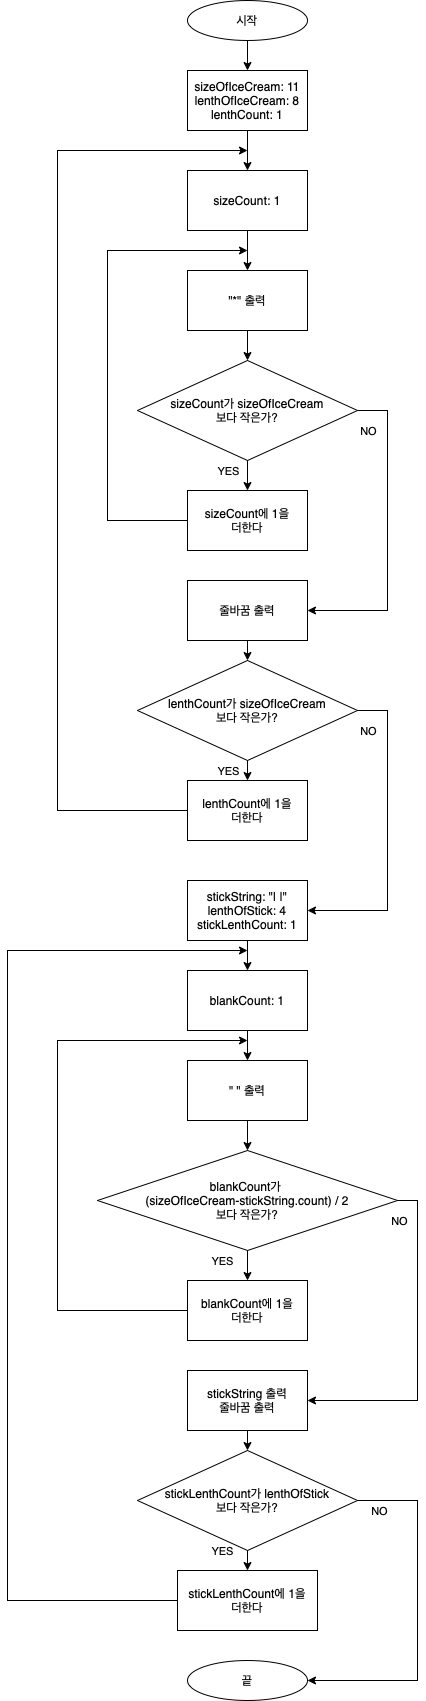

The diagram above was exported from draw.io. Its source (the exported page's mxGraphModel, read from the mxfile embedded in the PNG):
<mxGraphModel dx="830" dy="561" grid="1" gridSize="10" guides="1" tooltips="1" connect="1" arrows="1" fold="1" page="1" pageScale="1" pageWidth="827" pageHeight="1169" math="0" shadow="0">
  <root>
    <mxCell id="WIyWlLk6GJQsqaUBKTNV-0" />
    <mxCell id="WIyWlLk6GJQsqaUBKTNV-1" parent="WIyWlLk6GJQsqaUBKTNV-0" />
    <mxCell id="x8sSBA6i7VlkJJeCgBDN-0" value="시작" style="ellipse;whiteSpace=wrap;html=1;" parent="WIyWlLk6GJQsqaUBKTNV-1" vertex="1">
      <mxGeometry x="350" y="90" width="120" height="40" as="geometry" />
    </mxCell>
    <mxCell id="x8sSBA6i7VlkJJeCgBDN-1" value="sizeOfIceCream: 11&lt;br&gt;lenthOfIceCream: 8&lt;br&gt;lenthCount: 1" style="rounded=0;whiteSpace=wrap;html=1;" parent="WIyWlLk6GJQsqaUBKTNV-1" vertex="1">
      <mxGeometry x="350" y="160" width="120" height="60" as="geometry" />
    </mxCell>
    <mxCell id="x8sSBA6i7VlkJJeCgBDN-8" style="edgeStyle=orthogonalEdgeStyle;rounded=0;orthogonalLoop=1;jettySize=auto;html=1;exitX=0.5;exitY=1;exitDx=0;exitDy=0;entryX=0.5;entryY=0;entryDx=0;entryDy=0;" parent="WIyWlLk6GJQsqaUBKTNV-1" source="x8sSBA6i7VlkJJeCgBDN-2" target="x8sSBA6i7VlkJJeCgBDN-4" edge="1">
      <mxGeometry relative="1" as="geometry" />
    </mxCell>
    <mxCell id="x8sSBA6i7VlkJJeCgBDN-2" value="&quot;*&quot; 출력" style="rounded=0;whiteSpace=wrap;html=1;" parent="WIyWlLk6GJQsqaUBKTNV-1" vertex="1">
      <mxGeometry x="350" y="360" width="120" height="60" as="geometry" />
    </mxCell>
    <mxCell id="x8sSBA6i7VlkJJeCgBDN-3" value="sizeCount에 1을 &lt;br&gt;더한다" style="rounded=0;whiteSpace=wrap;html=1;" parent="WIyWlLk6GJQsqaUBKTNV-1" vertex="1">
      <mxGeometry x="350" y="580" width="120" height="60" as="geometry" />
    </mxCell>
    <mxCell id="x8sSBA6i7VlkJJeCgBDN-12" style="edgeStyle=orthogonalEdgeStyle;rounded=0;orthogonalLoop=1;jettySize=auto;html=1;exitX=0.5;exitY=1;exitDx=0;exitDy=0;entryX=0.5;entryY=0;entryDx=0;entryDy=0;" parent="WIyWlLk6GJQsqaUBKTNV-1" source="x8sSBA6i7VlkJJeCgBDN-4" target="x8sSBA6i7VlkJJeCgBDN-3" edge="1">
      <mxGeometry relative="1" as="geometry" />
    </mxCell>
    <mxCell id="x8sSBA6i7VlkJJeCgBDN-27" style="edgeStyle=orthogonalEdgeStyle;rounded=0;orthogonalLoop=1;jettySize=auto;html=1;exitX=1;exitY=0.5;exitDx=0;exitDy=0;entryX=1;entryY=0.5;entryDx=0;entryDy=0;" parent="WIyWlLk6GJQsqaUBKTNV-1" source="x8sSBA6i7VlkJJeCgBDN-4" target="x8sSBA6i7VlkJJeCgBDN-17" edge="1">
      <mxGeometry relative="1" as="geometry">
        <Array as="points">
          <mxPoint x="550" y="500" />
          <mxPoint x="550" y="700" />
        </Array>
      </mxGeometry>
    </mxCell>
    <mxCell id="x8sSBA6i7VlkJJeCgBDN-4" value="sizeCount가 sizeOfIceCream&lt;br&gt;보다 작은가?" style="rhombus;whiteSpace=wrap;html=1;" parent="WIyWlLk6GJQsqaUBKTNV-1" vertex="1">
      <mxGeometry x="300" y="450" width="220" height="100" as="geometry" />
    </mxCell>
    <mxCell id="x8sSBA6i7VlkJJeCgBDN-5" value="" style="endArrow=classic;html=1;rounded=0;entryX=0.5;entryY=0;entryDx=0;entryDy=0;exitX=0.5;exitY=1;exitDx=0;exitDy=0;" parent="WIyWlLk6GJQsqaUBKTNV-1" source="x8sSBA6i7VlkJJeCgBDN-0" target="x8sSBA6i7VlkJJeCgBDN-1" edge="1">
      <mxGeometry width="50" height="50" relative="1" as="geometry">
        <mxPoint x="390" y="200" as="sourcePoint" />
        <mxPoint x="440" y="150" as="targetPoint" />
      </mxGeometry>
    </mxCell>
    <mxCell id="x8sSBA6i7VlkJJeCgBDN-10" value="" style="edgeStyle=elbowEdgeStyle;elbow=horizontal;endArrow=classic;html=1;rounded=0;exitX=0;exitY=0.5;exitDx=0;exitDy=0;" parent="WIyWlLk6GJQsqaUBKTNV-1" source="x8sSBA6i7VlkJJeCgBDN-3" edge="1">
      <mxGeometry width="50" height="50" relative="1" as="geometry">
        <mxPoint x="300" y="320" as="sourcePoint" />
        <mxPoint x="410" y="340" as="targetPoint" />
        <Array as="points">
          <mxPoint x="270" y="240" />
        </Array>
      </mxGeometry>
    </mxCell>
    <mxCell id="x8sSBA6i7VlkJJeCgBDN-25" value="YES" style="edgeLabel;html=1;align=center;verticalAlign=middle;resizable=0;points=[];" parent="x8sSBA6i7VlkJJeCgBDN-10" vertex="1" connectable="0">
      <mxGeometry x="0.8729" y="2" relative="1" as="geometry">
        <mxPoint x="11" y="222" as="offset" />
      </mxGeometry>
    </mxCell>
    <mxCell id="x8sSBA6i7VlkJJeCgBDN-26" value="NO" style="edgeLabel;html=1;align=center;verticalAlign=middle;resizable=0;points=[];" parent="x8sSBA6i7VlkJJeCgBDN-10" vertex="1" connectable="0">
      <mxGeometry x="0.8729" y="2" relative="1" as="geometry">
        <mxPoint x="151" y="182" as="offset" />
      </mxGeometry>
    </mxCell>
    <mxCell id="x8sSBA6i7VlkJJeCgBDN-30" value="YES" style="edgeLabel;html=1;align=center;verticalAlign=middle;resizable=0;points=[];" parent="x8sSBA6i7VlkJJeCgBDN-10" vertex="1" connectable="0">
      <mxGeometry x="0.8729" y="2" relative="1" as="geometry">
        <mxPoint x="11" y="522" as="offset" />
      </mxGeometry>
    </mxCell>
    <mxCell id="x8sSBA6i7VlkJJeCgBDN-31" value="NO" style="edgeLabel;html=1;align=center;verticalAlign=middle;resizable=0;points=[];" parent="x8sSBA6i7VlkJJeCgBDN-10" vertex="1" connectable="0">
      <mxGeometry x="0.8729" y="2" relative="1" as="geometry">
        <mxPoint x="151" y="482" as="offset" />
      </mxGeometry>
    </mxCell>
    <mxCell id="x8sSBA6i7VlkJJeCgBDN-29" style="edgeStyle=orthogonalEdgeStyle;rounded=0;orthogonalLoop=1;jettySize=auto;html=1;exitX=0.5;exitY=1;exitDx=0;exitDy=0;entryX=0.5;entryY=0;entryDx=0;entryDy=0;" parent="WIyWlLk6GJQsqaUBKTNV-1" source="x8sSBA6i7VlkJJeCgBDN-16" target="x8sSBA6i7VlkJJeCgBDN-28" edge="1">
      <mxGeometry relative="1" as="geometry" />
    </mxCell>
    <mxCell id="x8sSBA6i7VlkJJeCgBDN-37" style="edgeStyle=orthogonalEdgeStyle;rounded=0;orthogonalLoop=1;jettySize=auto;html=1;exitX=1;exitY=0.5;exitDx=0;exitDy=0;entryX=1;entryY=0.5;entryDx=0;entryDy=0;" parent="WIyWlLk6GJQsqaUBKTNV-1" source="x8sSBA6i7VlkJJeCgBDN-16" target="x8sSBA6i7VlkJJeCgBDN-36" edge="1">
      <mxGeometry relative="1" as="geometry">
        <Array as="points">
          <mxPoint x="550" y="800" />
          <mxPoint x="550" y="1000" />
        </Array>
      </mxGeometry>
    </mxCell>
    <mxCell id="x8sSBA6i7VlkJJeCgBDN-16" value="lenthCount가 sizeOfIceCream&lt;br&gt;보다 작은가?" style="rhombus;whiteSpace=wrap;html=1;" parent="WIyWlLk6GJQsqaUBKTNV-1" vertex="1">
      <mxGeometry x="300" y="750" width="220" height="100" as="geometry" />
    </mxCell>
    <mxCell id="x8sSBA6i7VlkJJeCgBDN-17" value="줄바꿈 출력" style="rounded=0;whiteSpace=wrap;html=1;" parent="WIyWlLk6GJQsqaUBKTNV-1" vertex="1">
      <mxGeometry x="350" y="670" width="120" height="60" as="geometry" />
    </mxCell>
    <mxCell id="x8sSBA6i7VlkJJeCgBDN-20" value="" style="endArrow=classic;html=1;rounded=0;entryX=0.5;entryY=0;entryDx=0;entryDy=0;exitX=0.5;exitY=1;exitDx=0;exitDy=0;" parent="WIyWlLk6GJQsqaUBKTNV-1" source="x8sSBA6i7VlkJJeCgBDN-17" target="x8sSBA6i7VlkJJeCgBDN-16" edge="1">
      <mxGeometry width="50" height="50" relative="1" as="geometry">
        <mxPoint x="390" y="480" as="sourcePoint" />
        <mxPoint x="440" y="430" as="targetPoint" />
      </mxGeometry>
    </mxCell>
    <mxCell id="x8sSBA6i7VlkJJeCgBDN-22" value="" style="endArrow=classic;html=1;rounded=0;exitX=0.5;exitY=1;exitDx=0;exitDy=0;" parent="WIyWlLk6GJQsqaUBKTNV-1" source="x8sSBA6i7VlkJJeCgBDN-1" edge="1">
      <mxGeometry width="50" height="50" relative="1" as="geometry">
        <mxPoint x="410" y="230" as="sourcePoint" />
        <mxPoint x="410" y="260" as="targetPoint" />
      </mxGeometry>
    </mxCell>
    <mxCell id="x8sSBA6i7VlkJJeCgBDN-24" style="edgeStyle=orthogonalEdgeStyle;rounded=0;orthogonalLoop=1;jettySize=auto;html=1;exitX=0.5;exitY=1;exitDx=0;exitDy=0;entryX=0.5;entryY=0;entryDx=0;entryDy=0;" parent="WIyWlLk6GJQsqaUBKTNV-1" source="x8sSBA6i7VlkJJeCgBDN-23" target="x8sSBA6i7VlkJJeCgBDN-2" edge="1">
      <mxGeometry relative="1" as="geometry" />
    </mxCell>
    <mxCell id="x8sSBA6i7VlkJJeCgBDN-23" value="sizeCount: 1" style="rounded=0;whiteSpace=wrap;html=1;" parent="WIyWlLk6GJQsqaUBKTNV-1" vertex="1">
      <mxGeometry x="350" y="260" width="120" height="60" as="geometry" />
    </mxCell>
    <mxCell id="x8sSBA6i7VlkJJeCgBDN-35" style="edgeStyle=orthogonalEdgeStyle;rounded=0;orthogonalLoop=1;jettySize=auto;html=1;exitX=0;exitY=0.5;exitDx=0;exitDy=0;" parent="WIyWlLk6GJQsqaUBKTNV-1" source="x8sSBA6i7VlkJJeCgBDN-28" edge="1">
      <mxGeometry relative="1" as="geometry">
        <mxPoint x="410" y="240" as="targetPoint" />
        <Array as="points">
          <mxPoint x="220" y="900" />
          <mxPoint x="220" y="240" />
        </Array>
      </mxGeometry>
    </mxCell>
    <mxCell id="x8sSBA6i7VlkJJeCgBDN-28" value="lenthCount에 1을 &lt;br&gt;더한다" style="rounded=0;whiteSpace=wrap;html=1;" parent="WIyWlLk6GJQsqaUBKTNV-1" vertex="1">
      <mxGeometry x="350" y="870" width="120" height="60" as="geometry" />
    </mxCell>
    <mxCell id="x8sSBA6i7VlkJJeCgBDN-49" style="edgeStyle=orthogonalEdgeStyle;rounded=0;orthogonalLoop=1;jettySize=auto;html=1;exitX=0.5;exitY=1;exitDx=0;exitDy=0;entryX=0.5;entryY=0;entryDx=0;entryDy=0;" parent="WIyWlLk6GJQsqaUBKTNV-1" source="x8sSBA6i7VlkJJeCgBDN-36" target="x8sSBA6i7VlkJJeCgBDN-38" edge="1">
      <mxGeometry relative="1" as="geometry" />
    </mxCell>
    <mxCell id="x8sSBA6i7VlkJJeCgBDN-36" value="stickString: &quot;| |&quot;&lt;br&gt;lenthOfStick: 4&lt;br&gt;stickLenthCount: 1" style="rounded=0;whiteSpace=wrap;html=1;" parent="WIyWlLk6GJQsqaUBKTNV-1" vertex="1">
      <mxGeometry x="350" y="970" width="120" height="60" as="geometry" />
    </mxCell>
    <mxCell id="x8sSBA6i7VlkJJeCgBDN-50" style="edgeStyle=orthogonalEdgeStyle;rounded=0;orthogonalLoop=1;jettySize=auto;html=1;exitX=0.5;exitY=1;exitDx=0;exitDy=0;entryX=0.5;entryY=0;entryDx=0;entryDy=0;" parent="WIyWlLk6GJQsqaUBKTNV-1" source="x8sSBA6i7VlkJJeCgBDN-38" target="x8sSBA6i7VlkJJeCgBDN-40" edge="1">
      <mxGeometry relative="1" as="geometry" />
    </mxCell>
    <mxCell id="x8sSBA6i7VlkJJeCgBDN-38" value="blankCount: 1" style="rounded=0;whiteSpace=wrap;html=1;" parent="WIyWlLk6GJQsqaUBKTNV-1" vertex="1">
      <mxGeometry x="350" y="1060" width="120" height="60" as="geometry" />
    </mxCell>
    <mxCell id="x8sSBA6i7VlkJJeCgBDN-39" style="edgeStyle=orthogonalEdgeStyle;rounded=0;orthogonalLoop=1;jettySize=auto;html=1;exitX=0.5;exitY=1;exitDx=0;exitDy=0;entryX=0.5;entryY=0;entryDx=0;entryDy=0;" parent="WIyWlLk6GJQsqaUBKTNV-1" source="x8sSBA6i7VlkJJeCgBDN-40" target="x8sSBA6i7VlkJJeCgBDN-43" edge="1">
      <mxGeometry relative="1" as="geometry" />
    </mxCell>
    <mxCell id="x8sSBA6i7VlkJJeCgBDN-40" value="&quot; &quot; 출력" style="rounded=0;whiteSpace=wrap;html=1;" parent="WIyWlLk6GJQsqaUBKTNV-1" vertex="1">
      <mxGeometry x="350" y="1150" width="120" height="60" as="geometry" />
    </mxCell>
    <mxCell id="x8sSBA6i7VlkJJeCgBDN-41" value="blankCount에 1을 &lt;br&gt;더한다" style="rounded=0;whiteSpace=wrap;html=1;" parent="WIyWlLk6GJQsqaUBKTNV-1" vertex="1">
      <mxGeometry x="350" y="1370" width="120" height="60" as="geometry" />
    </mxCell>
    <mxCell id="x8sSBA6i7VlkJJeCgBDN-42" style="edgeStyle=orthogonalEdgeStyle;rounded=0;orthogonalLoop=1;jettySize=auto;html=1;exitX=0.5;exitY=1;exitDx=0;exitDy=0;entryX=0.5;entryY=0;entryDx=0;entryDy=0;" parent="WIyWlLk6GJQsqaUBKTNV-1" source="x8sSBA6i7VlkJJeCgBDN-43" target="x8sSBA6i7VlkJJeCgBDN-41" edge="1">
      <mxGeometry relative="1" as="geometry" />
    </mxCell>
    <mxCell id="x8sSBA6i7VlkJJeCgBDN-54" style="edgeStyle=orthogonalEdgeStyle;rounded=0;orthogonalLoop=1;jettySize=auto;html=1;exitX=1;exitY=0.5;exitDx=0;exitDy=0;entryX=1;entryY=0.5;entryDx=0;entryDy=0;" parent="WIyWlLk6GJQsqaUBKTNV-1" source="x8sSBA6i7VlkJJeCgBDN-43" target="x8sSBA6i7VlkJJeCgBDN-51" edge="1">
      <mxGeometry relative="1" as="geometry" />
    </mxCell>
    <mxCell id="x8sSBA6i7VlkJJeCgBDN-43" value="blankCount가 &lt;br&gt;(sizeOfIceCream-stickString.count) / 2&lt;br&gt;보다 작은가?" style="rhombus;whiteSpace=wrap;html=1;" parent="WIyWlLk6GJQsqaUBKTNV-1" vertex="1">
      <mxGeometry x="260" y="1240" width="300" height="100" as="geometry" />
    </mxCell>
    <mxCell id="x8sSBA6i7VlkJJeCgBDN-44" value="" style="edgeStyle=elbowEdgeStyle;elbow=horizontal;endArrow=classic;html=1;rounded=0;exitX=0;exitY=0.5;exitDx=0;exitDy=0;" parent="WIyWlLk6GJQsqaUBKTNV-1" source="x8sSBA6i7VlkJJeCgBDN-41" edge="1">
      <mxGeometry width="50" height="50" relative="1" as="geometry">
        <mxPoint x="300" y="1110" as="sourcePoint" />
        <mxPoint x="410" y="1130" as="targetPoint" />
        <Array as="points">
          <mxPoint x="220" y="1270" />
        </Array>
      </mxGeometry>
    </mxCell>
    <mxCell id="x8sSBA6i7VlkJJeCgBDN-45" value="YES" style="edgeLabel;html=1;align=center;verticalAlign=middle;resizable=0;points=[];" parent="x8sSBA6i7VlkJJeCgBDN-44" vertex="1" connectable="0">
      <mxGeometry x="0.8729" y="2" relative="1" as="geometry">
        <mxPoint x="11" y="222" as="offset" />
      </mxGeometry>
    </mxCell>
    <mxCell id="x8sSBA6i7VlkJJeCgBDN-46" value="NO" style="edgeLabel;html=1;align=center;verticalAlign=middle;resizable=0;points=[];" parent="x8sSBA6i7VlkJJeCgBDN-44" vertex="1" connectable="0">
      <mxGeometry x="0.8729" y="2" relative="1" as="geometry">
        <mxPoint x="188" y="182" as="offset" />
      </mxGeometry>
    </mxCell>
    <mxCell id="x8sSBA6i7VlkJJeCgBDN-59" value="YES" style="edgeLabel;html=1;align=center;verticalAlign=middle;resizable=0;points=[];" parent="x8sSBA6i7VlkJJeCgBDN-44" vertex="1" connectable="0">
      <mxGeometry x="0.8729" y="2" relative="1" as="geometry">
        <mxPoint x="11" y="512" as="offset" />
      </mxGeometry>
    </mxCell>
    <mxCell id="x8sSBA6i7VlkJJeCgBDN-60" value="NO" style="edgeLabel;html=1;align=center;verticalAlign=middle;resizable=0;points=[];" parent="x8sSBA6i7VlkJJeCgBDN-44" vertex="1" connectable="0">
      <mxGeometry x="0.8729" y="2" relative="1" as="geometry">
        <mxPoint x="168" y="472" as="offset" />
      </mxGeometry>
    </mxCell>
    <mxCell id="x8sSBA6i7VlkJJeCgBDN-55" style="edgeStyle=orthogonalEdgeStyle;rounded=0;orthogonalLoop=1;jettySize=auto;html=1;exitX=0.5;exitY=1;exitDx=0;exitDy=0;entryX=0.5;entryY=0;entryDx=0;entryDy=0;" parent="WIyWlLk6GJQsqaUBKTNV-1" source="x8sSBA6i7VlkJJeCgBDN-51" target="x8sSBA6i7VlkJJeCgBDN-52" edge="1">
      <mxGeometry relative="1" as="geometry" />
    </mxCell>
    <mxCell id="x8sSBA6i7VlkJJeCgBDN-51" value="stickString 출력&lt;br&gt;줄바꿈 출력" style="rounded=0;whiteSpace=wrap;html=1;" parent="WIyWlLk6GJQsqaUBKTNV-1" vertex="1">
      <mxGeometry x="350" y="1460" width="120" height="60" as="geometry" />
    </mxCell>
    <mxCell id="x8sSBA6i7VlkJJeCgBDN-56" style="edgeStyle=orthogonalEdgeStyle;rounded=0;orthogonalLoop=1;jettySize=auto;html=1;exitX=0.5;exitY=1;exitDx=0;exitDy=0;entryX=0.5;entryY=0;entryDx=0;entryDy=0;" parent="WIyWlLk6GJQsqaUBKTNV-1" source="x8sSBA6i7VlkJJeCgBDN-52" target="x8sSBA6i7VlkJJeCgBDN-53" edge="1">
      <mxGeometry relative="1" as="geometry" />
    </mxCell>
    <mxCell id="x8sSBA6i7VlkJJeCgBDN-62" style="edgeStyle=orthogonalEdgeStyle;rounded=0;orthogonalLoop=1;jettySize=auto;html=1;exitX=1;exitY=0.5;exitDx=0;exitDy=0;entryX=1;entryY=0.5;entryDx=0;entryDy=0;" parent="WIyWlLk6GJQsqaUBKTNV-1" source="x8sSBA6i7VlkJJeCgBDN-52" target="x8sSBA6i7VlkJJeCgBDN-61" edge="1">
      <mxGeometry relative="1" as="geometry">
        <Array as="points">
          <mxPoint x="580" y="1590" />
          <mxPoint x="580" y="1770" />
        </Array>
      </mxGeometry>
    </mxCell>
    <mxCell id="x8sSBA6i7VlkJJeCgBDN-52" value="stickLenthCount가 lenthOfStick&lt;br&gt;보다 작은가?" style="rhombus;whiteSpace=wrap;html=1;" parent="WIyWlLk6GJQsqaUBKTNV-1" vertex="1">
      <mxGeometry x="300" y="1540" width="220" height="100" as="geometry" />
    </mxCell>
    <mxCell id="x8sSBA6i7VlkJJeCgBDN-58" style="edgeStyle=orthogonalEdgeStyle;rounded=0;orthogonalLoop=1;jettySize=auto;html=1;exitX=0;exitY=0.5;exitDx=0;exitDy=0;" parent="WIyWlLk6GJQsqaUBKTNV-1" source="x8sSBA6i7VlkJJeCgBDN-53" edge="1">
      <mxGeometry relative="1" as="geometry">
        <mxPoint x="410" y="1040" as="targetPoint" />
        <Array as="points">
          <mxPoint x="170" y="1690" />
          <mxPoint x="170" y="1040" />
        </Array>
      </mxGeometry>
    </mxCell>
    <mxCell id="x8sSBA6i7VlkJJeCgBDN-53" value="stickLenthCount에 1을 &lt;br&gt;더한다" style="rounded=0;whiteSpace=wrap;html=1;" parent="WIyWlLk6GJQsqaUBKTNV-1" vertex="1">
      <mxGeometry x="340" y="1660" width="140" height="60" as="geometry" />
    </mxCell>
    <mxCell id="x8sSBA6i7VlkJJeCgBDN-61" value="끝" style="ellipse;whiteSpace=wrap;html=1;" parent="WIyWlLk6GJQsqaUBKTNV-1" vertex="1">
      <mxGeometry x="350" y="1750" width="120" height="40" as="geometry" />
    </mxCell>
  </root>
</mxGraphModel>